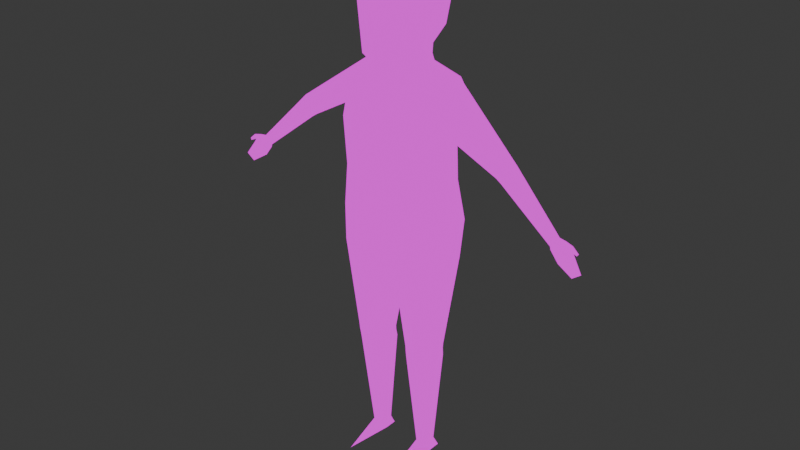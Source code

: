 # Source: suit.blend  (saved by Blender 4.0.36; exported with 4.5.12 LTS)
import bpy
from mathutils import Matrix  # noqa: F401  (used for matrix-valued properties, if any)

bpy.ops.wm.read_factory_settings(use_empty=True)
scene = bpy.context.scene
scene.name = 'Scene'

# ---- collections
col_collection = bpy.data.collections.new('Collection'); scene.collection.children.link(col_collection)

# ---- images (referenced by path relative to the original .blend; pixels are not part of the script)
import os
ASSET_DIR = os.environ.get("B2B_ASSET_DIR", "")  # directory of the original .blend (textures are referenced by path, not embedded)
HERE = os.path.dirname(os.path.abspath(__file__))  # packed textures are extracted next to this script under _unpacked/

def load_image(name, relpath, width, height, colorspace="sRGB"):
    """Load a texture the original file referenced (path relative to the .blend, or extracted next to this script)."""
    p = next((c for c in (os.path.join(HERE, relpath), os.path.join(ASSET_DIR, relpath)) if relpath and os.path.exists(c)), "")
    if p:
        img = bpy.data.images.load(p, check_existing=True)
        img.name = name
    else:  # same state as the original file: an image datablock whose file is absent (Cycles renders it pink)
        img = bpy.data.images.new(name, width, height)
        img.source = "FILE"
        img.filepath = "//" + (relpath or name)
    img.colorspace_settings.name = colorspace
    return img
img_chartex = load_image('chartex', 'suit.png', 1024, 1024, 'sRGB')

# ---- materials (node trees are filled in below, after node groups)
mat_material = bpy.data.materials.new('Material')
mat_material.use_transparent_shadow = False

# ---- material node trees
mat_material.use_nodes = True; mat_material.node_tree.nodes.clear()
_N = mat_material.node_tree.nodes; _L = mat_material.node_tree.links
n0 = _N.new('ShaderNodeOutputMaterial'); n0.name = 'Material Output'; n0.location = (300, 300)
n1 = _N.new('ShaderNodeBackground'); n1.name = 'Background'; n1.location = (10, 300)
n2 = _N.new('ShaderNodeTexImage'); n2.name = 'Image Texture'; n2.location = (-280, 280)
n2.image = img_chartex
n2.interpolation = 'Closest'
n2.extension = 'EXTEND'
_L.new(n1.outputs[0], n0.inputs[0])
_L.new(n2.outputs[0], n1.inputs[0])
n0.is_active_output = True

# ---- world
world_world = bpy.data.worlds.new('World'); scene.world = world_world
world_world.use_nodes = True; world_world.node_tree.nodes.clear()
_N = world_world.node_tree.nodes; _L = world_world.node_tree.links
n0 = _N.new('ShaderNodeOutputWorld'); n0.name = 'World Output'; n0.location = (300, 300)
n1 = _N.new('ShaderNodeBackground'); n1.name = 'Background'; n1.location = (10, 300)
n1.inputs[0].default_value = (0.05088, 0.05088, 0.05088, 1.0)
_L.new(n1.outputs[0], n0.inputs[0])
n0.is_active_output = True
world_world.color = (0.05088, 0.05088, 0.05088)
world_world.use_sun_shadow = False
world_world.sun_shadow_jitter_overblur = 0.0

# ---- meshes
me_cube_001 = bpy.data.meshes.new('Cube.001')
me_cube_001.from_pydata([(0.2262, -0.06217, 0.8591), (0.1975, -0.07817, 1.183), (0.2262, 0.05297, 0.892), (0.1975, 0.06824, 1.183), (0.03151, 0.1144, 0.911), (0.1001, 0.1107, 1.172), (0.03151, -0.09195, 0.8445), (0.1001, -0.1206, 1.172), (0.1718, -0.05727, 0.5011), (0.1718, 0.03612, 0.5001), (0.06238, 0.03612, 0.4867), (0.06238, -0.05727, 0.4877), (0.1667, -0.05224, 0.4435), (0.1667, 0.04316, 0.4445), (0.06201, 0.04316, 0.4397), (0.06201, -0.05224, 0.4387), (0.1324, -0.02027, 0.03673), (0.1324, 0.03569, 0.03685), (0.08997, 0.03569, 0.03685), (0.08997, -0.02027, 0.03673), (0.1835, -0.1088, 1.383), (0.1822, 0.07382, 1.424), (0.07325, 0.1234, 1.465), (0.09149, -0.1159, 1.508), (0.1846, -0.0737, 1.506), (0.1846, 0.08771, 1.558), (0.0945, 0.09996, 1.557), (0.0945, -0.09526, 1.538), (0.0, 0.1351, 0.9412), (0.0, -0.09195, 0.8539), (0.0, 0.1107, 1.167), (0.0, -0.1206, 1.167), (0.0, 0.09996, 1.568), (0.0, -0.09526, 1.55), (0.0, 0.1372, 1.473), (0.0, -0.1159, 1.515), (0.07136, -0.0394, 1.583), (0.07136, 0.08533, 1.593), (0.1747, 0.03872, 1.576), (0.1747, -0.04146, 1.561), (0.0, 0.08533, 1.6), (0.0, -0.0394, 1.589), (0.07547, -0.1231, 1.64), (0.05739, 0.09508, 1.652), (0.0, 0.09508, 1.652), (0.0, -0.1551, 1.627), (0.09479, -0.1099, 1.702), (0.08527, 0.1293, 1.713), (0.0, 0.1415, 1.7), (0.0, -0.1631, 1.681), (0.1013, -0.1189, 1.836), (0.1131, 0.1289, 1.846), (0.0, 0.1627, 1.852), (0.0, -0.1538, 1.83), (0.0856, -0.0824, 1.893), (0.06007, 0.09302, 1.909), (0.0, 0.08533, 1.936), (0.0, -0.1004, 1.925), (0.4285, -0.03342, 1.291), (0.4285, 0.01026, 1.291), (0.4421, -0.05224, 1.342), (0.4421, 0.02908, 1.342), (0.4396, 0.01134, 1.379), (0.4396, -0.0345, 1.379), (0.4499, -0.03375, 1.277), (0.4499, 0.01059, 1.277), (0.4761, -0.05224, 1.312), (0.4761, 0.02908, 1.312), (0.4835, 0.008709, 1.337), (0.4835, -0.03187, 1.337), (0.6577, -0.03649, 1.103), (0.6577, -0.01756, 1.103), (0.7235, -0.03649, 1.126), (0.7039, -0.01997, 1.142), (0.7071, -0.02377, 1.146), (0.7098, -0.03481, 1.149), (0.2142, 0.09277, 1.022), (0.2142, -0.07623, 1.016), (0.06247, -0.1192, 0.9817), (0.06247, 0.1457, 1.005), (0.0, 0.1457, 1.002), (0.0, -0.1192, 0.9789), (0.1956, 0.05467, 1.432), (0.2009, -0.06117, 1.418), (0.2026, 0.0377, 1.557), (0.2117, 0.07208, 1.541), (0.2117, -0.07144, 1.489), (0.2026, -0.04259, 1.542), (0.06783, -0.03593, 1.632), (0.0654, 0.08106, 1.618), (0.0, -0.05068, 1.615), (0.0, 0.08106, 1.622), (0.1134, -0.02823, 1.68), (0.1223, -0.01797, 1.721), (0.1419, -0.02118, 1.851), (0.1042, 0.0348, 1.674), (0.1223, 0.03846, 1.725), (0.1387, 0.02884, 1.852), (0.1127, 0.01443, 1.902), (0.0, -0.001625, 1.939), (0.1448, 0.0003284, 2.825e-06), (0.1448, 0.05021, 2.825e-06), (0.0831, 0.05021, 2.825e-06), (0.0831, 0.0003284, 2.825e-06), (0.17, -0.05543, 0.4737), (0.0622, 0.03654, 0.4706), (0.1095, -0.192, 2.825e-06), (0.17, 0.03654, 0.4789), (0.0622, -0.05543, 0.4654), (0.6897, -0.03649, 1.061), (0.6897, -0.01756, 1.061), (0.7341, -0.03649, 1.11), (0.7354, -0.02111, 1.111), (0.678, -0.01601, 1.146), (0.7798, -0.03649, 1.051), (0.7329, -0.03352, 1.143), (0.7455, -0.03649, 1.026), (0.6553, -0.01662, 1.114), (0.6553, -0.0364, 1.114), (0.678, -0.03701, 1.146), (0.759, -0.03352, 1.12), (0.7557, -0.03352, 1.111), (0.7336, -0.02356, 1.137), (0.7593, -0.02715, 1.117), (-0.2262, -0.06217, 0.8591), (-0.1975, -0.07817, 1.183), (-0.2262, 0.05297, 0.892), (-0.1975, 0.06824, 1.183), (-0.03151, 0.1144, 0.911), (-0.1001, 0.1107, 1.172), (-0.03151, -0.09195, 0.8445), (-0.1001, -0.1206, 1.172), (-0.1718, -0.05727, 0.5011), (-0.1718, 0.03612, 0.5001), (-0.06238, 0.03612, 0.4867), (-0.06238, -0.05727, 0.4877), (-0.1667, -0.05224, 0.4435), (-0.1667, 0.04316, 0.4445), (-0.06201, 0.04316, 0.4397), (-0.06201, -0.05224, 0.4387), (-0.1324, -0.02027, 0.03673), (-0.1324, 0.03569, 0.03685), (-0.08997, 0.03569, 0.03685), (-0.08997, -0.02027, 0.03673), (-0.1835, -0.1088, 1.383), (-0.1822, 0.07382, 1.424), (-0.07325, 0.1234, 1.465), (-0.09149, -0.1159, 1.508), (-0.1846, -0.0737, 1.506), (-0.1846, 0.08771, 1.558), (-0.0945, 0.09996, 1.557), (-0.0945, -0.09526, 1.538), (-0.07136, -0.0394, 1.583), (-0.07136, 0.08533, 1.593), (-0.1747, 0.03872, 1.576), (-0.1747, -0.04146, 1.561), (-0.07547, -0.1231, 1.64), (-0.05739, 0.09508, 1.652), (-0.09479, -0.1099, 1.702), (-0.08527, 0.1293, 1.713), (-0.1013, -0.1189, 1.836), (-0.1131, 0.1289, 1.846), (-0.0856, -0.0824, 1.893), (-0.06007, 0.09302, 1.909), (-0.4285, -0.03342, 1.291), (-0.4285, 0.01026, 1.291), (-0.4421, -0.05224, 1.342), (-0.4421, 0.02908, 1.342), (-0.4396, 0.01134, 1.379), (-0.4396, -0.0345, 1.379), (-0.4499, -0.03375, 1.277), (-0.4499, 0.01059, 1.277), (-0.4761, -0.05224, 1.312), (-0.4761, 0.02908, 1.312), (-0.4835, 0.008709, 1.337), (-0.4835, -0.03187, 1.337), (-0.6577, -0.03649, 1.103), (-0.6577, -0.01756, 1.103), (-0.7235, -0.03649, 1.126), (-0.7039, -0.01997, 1.142), (-0.7071, -0.02377, 1.146), (-0.7098, -0.03481, 1.149), (-0.2142, 0.09277, 1.022), (-0.2142, -0.07623, 1.016), (-0.06247, -0.1192, 0.9817), (-0.06247, 0.1457, 1.005), (-0.1956, 0.05467, 1.432), (-0.2009, -0.06117, 1.418), (-0.2026, 0.0377, 1.557), (-0.2117, 0.07208, 1.541), (-0.2117, -0.07144, 1.489), (-0.2026, -0.04259, 1.542), (-0.06783, -0.03593, 1.632), (-0.0654, 0.08106, 1.618), (-0.1134, -0.02823, 1.68), (-0.1223, -0.01797, 1.721), (-0.1419, -0.02118, 1.851), (-0.1042, 0.0348, 1.674), (-0.1223, 0.03846, 1.725), (-0.1387, 0.02884, 1.852), (-0.1127, 0.01443, 1.902), (-0.1448, 0.0003284, 2.825e-06), (-0.1448, 0.05021, 2.825e-06), (-0.0831, 0.05021, 2.825e-06), (-0.0831, 0.0003284, 2.825e-06), (-0.17, -0.05543, 0.4737), (-0.0622, 0.03654, 0.4706), (-0.1095, -0.192, 2.825e-06), (-0.17, 0.03654, 0.4789), (-0.0622, -0.05543, 0.4654), (-0.6897, -0.03649, 1.061), (-0.6897, -0.01756, 1.061), (-0.7341, -0.03649, 1.11), (-0.7354, -0.02111, 1.111), (-0.678, -0.01601, 1.146), (-0.7798, -0.03649, 1.051), (-0.7329, -0.03352, 1.143), (-0.7455, -0.03649, 1.026), (-0.6553, -0.01662, 1.114), (-0.6553, -0.0364, 1.114), (-0.678, -0.03701, 1.146), (-0.759, -0.03352, 1.12), (-0.7557, -0.03352, 1.111), (-0.7336, -0.02356, 1.137), (-0.7593, -0.02715, 1.117)], [], [(79, 5, 3, 76), (76, 3, 1, 77), (0, 6, 11, 8), (77, 1, 7, 78), (105, 107, 13, 14), (4, 2, 9, 10), (2, 0, 8, 9), (6, 4, 10, 11), (15, 14, 18, 19), (107, 104, 12, 13), (108, 105, 14, 15), (104, 108, 15, 12), (18, 17, 101, 102), (12, 15, 19, 16), (14, 13, 17, 18), (13, 12, 16, 17), (3, 5, 22, 21), (7, 1, 20, 23), (1, 3, 21, 20), (33, 27, 36, 41), (85, 84, 62, 61), (23, 20, 24, 27), (21, 22, 26, 25), (4, 6, 29, 28), (80, 79, 4, 28), (81, 29, 6, 78), (27, 24, 39, 36), (23, 35, 31, 7), (34, 22, 5, 30), (22, 34, 32, 26), (23, 27, 33, 35), (25, 26, 37, 38), (26, 32, 40, 37), (32, 33, 41, 40), (38, 37, 36, 39), (26, 27, 36, 37), (83, 82, 59, 58), (90, 88, 42, 45), (89, 91, 44, 43), (58, 59, 65, 64), (59, 61, 67, 65), (87, 86, 60, 63), (82, 85, 61, 59), (84, 87, 63, 62), (86, 83, 58, 60), (74, 73, 113), (119, 72, 115, 75), (63, 60, 66, 69), (60, 58, 64, 66), (61, 62, 68, 67), (62, 63, 69, 68), (72, 70, 109, 111), (117, 113, 73, 71), (118, 117, 71, 70), (67, 68, 113), (119, 118, 70, 72), (31, 81, 78, 7), (30, 5, 79, 80), (0, 77, 78, 6), (2, 76, 77, 0), (4, 79, 76, 2), (24, 20, 83, 86), (38, 39, 87, 84), (21, 25, 85, 82), (39, 24, 86, 87), (20, 21, 82, 83), (25, 38, 84, 85), (40, 41, 90, 91), (37, 40, 91, 89), (41, 36, 88, 90), (37, 89, 88, 36), (42, 46, 49, 45), (93, 46, 42, 92), (42, 88, 95, 92), (88, 89, 43, 95), (98, 99, 57, 54), (46, 50, 53, 49), (94, 50, 46, 93), (50, 54, 57, 53), (48, 52, 51, 47), (44, 48, 47, 43), (52, 56, 55, 51), (93, 92, 95, 96), (95, 43, 47, 96), (51, 97, 96, 47), (50, 94, 54), (54, 94, 97, 98), (99, 98, 55, 56), (55, 98, 97, 51), (94, 93, 96, 97), (102, 101, 100, 103), (17, 16, 100, 101), (19, 18, 102, 103), (100, 106, 103), (16, 19, 106), (100, 16, 106), (19, 103, 106), (8, 11, 108, 104), (11, 10, 105, 108), (9, 8, 104, 107), (10, 9, 107, 105), (109, 110, 112, 111), (73, 72, 111, 112), (71, 73, 112, 110), (70, 71, 110, 109), (66, 64, 118, 119), (75, 115, 122, 74), (69, 66, 119), (64, 65, 117, 118), (65, 67, 113, 117), (113, 119, 75, 74), (111, 109, 116, 114), (110, 112, 114, 116), (114, 112, 111), (110, 116, 109), (115, 72, 121, 120), (122, 123, 121, 72), (72, 73, 74, 122), (120, 123, 122, 115), (121, 123, 120), (68, 69, 119, 113), (185, 182, 127, 129), (182, 183, 125, 127), (124, 132, 135, 130), (183, 184, 131, 125), (206, 138, 137, 208), (128, 134, 133, 126), (126, 133, 132, 124), (130, 135, 134, 128), (139, 143, 142, 138), (208, 137, 136, 205), (209, 139, 138, 206), (205, 136, 139, 209), (142, 203, 202, 141), (136, 140, 143, 139), (138, 142, 141, 137), (137, 141, 140, 136), (127, 145, 146, 129), (131, 147, 144, 125), (125, 144, 145, 127), (33, 41, 152, 151), (189, 167, 168, 188), (147, 151, 148, 144), (145, 149, 150, 146), (128, 28, 29, 130), (80, 28, 128, 185), (81, 184, 130, 29), (151, 152, 155, 148), (147, 131, 31, 35), (34, 30, 129, 146), (146, 150, 32, 34), (147, 35, 33, 151), (149, 154, 153, 150), (150, 153, 40, 32), (154, 155, 152, 153), (150, 153, 152, 151), (187, 164, 165, 186), (90, 45, 156, 192), (193, 157, 44, 91), (164, 170, 171, 165), (165, 171, 173, 167), (191, 169, 166, 190), (186, 165, 167, 189), (188, 168, 169, 191), (190, 166, 164, 187), (180, 214, 179), (220, 181, 216, 178), (169, 175, 172, 166), (166, 172, 170, 164), (167, 173, 174, 168), (168, 174, 175, 169), (178, 212, 210, 176), (218, 177, 179, 214), (219, 176, 177, 218), (173, 214, 174), (220, 178, 176, 219), (31, 131, 184, 81), (30, 80, 185, 129), (124, 130, 184, 183), (126, 124, 183, 182), (128, 126, 182, 185), (148, 190, 187, 144), (154, 188, 191, 155), (145, 186, 189, 149), (155, 191, 190, 148), (144, 187, 186, 145), (149, 189, 188, 154), (153, 193, 91, 40), (41, 90, 192, 152), (153, 152, 192, 193), (156, 45, 49, 158), (195, 194, 156, 158), (156, 194, 197, 192), (192, 197, 157, 193), (200, 162, 57, 99), (158, 49, 53, 160), (196, 195, 158, 160), (160, 53, 57, 162), (48, 159, 161, 52), (44, 157, 159, 48), (52, 161, 163, 56), (195, 198, 197, 194), (197, 198, 159, 157), (161, 159, 198, 199), (160, 162, 196), (162, 200, 199, 196), (99, 56, 163, 200), (163, 161, 199, 200), (196, 199, 198, 195), (203, 204, 201, 202), (141, 202, 201, 140), (143, 204, 203, 142), (201, 204, 207), (140, 207, 143), (201, 207, 140), (143, 207, 204), (132, 205, 209, 135), (135, 209, 206, 134), (133, 208, 205, 132), (134, 206, 208, 133), (210, 212, 213, 211), (179, 213, 212, 178), (177, 211, 213, 179), (176, 210, 211, 177), (172, 220, 219, 170), (181, 180, 223, 216), (175, 220, 172), (170, 219, 218, 171), (171, 218, 214, 173), (214, 180, 181, 220), (212, 215, 217, 210), (211, 217, 215, 213), (215, 212, 213), (211, 210, 217), (216, 221, 222, 178), (223, 178, 222, 224), (178, 223, 180, 179), (221, 216, 223, 224), (222, 221, 224), (174, 214, 220, 175)])
_uv = me_cube_001.uv_layers.new(name='UVMap')
_uv.uv.foreach_set('vector', [0.3171, 0.6295, 0.2374, 0.575, 0.2504, 0.5184, 0.3364, 0.5427, 0.3364, 0.5427, 0.2504, 0.5184, 0.2609, 0.439, 0.3514, 0.4509, 0.605, 0.9034, 0.4958, 0.8736, 0.6055, 0.6982, 0.6497, 0.7266, 0.3514, 0.4509, 0.2609, 0.439, 0.2694, 0.3826, 0.3712, 0.3646, 0.7501, 0.7313, 0.6977, 0.7271, 0.7033, 0.711, 0.7524, 0.7162, 0.7519, 0.9457, 0.6568, 0.93, 0.6951, 0.7374, 0.749, 0.7388, 0.6568, 0.93, 0.605, 0.9034, 0.6497, 0.7266, 0.6951, 0.7374, 0.4958, 0.8736, 0.3972, 0.8039, 0.57, 0.673, 0.6055, 0.6982, 0.616, 0.6776, 0.5793, 0.6533, 0.6827, 0.4971, 0.7046, 0.511, 0.6977, 0.7271, 0.6543, 0.7143, 0.6591, 0.7007, 0.7033, 0.711, 0.6104, 0.6888, 0.574, 0.6668, 0.5793, 0.6533, 0.616, 0.6776, 0.6543, 0.7143, 0.6104, 0.6888, 0.616, 0.6776, 0.6591, 0.7007, 0.8287, 0.9495, 0.8283, 0.9657, 0.8111, 0.9786, 0.8084, 0.941, 0.6591, 0.7007, 0.616, 0.6776, 0.7046, 0.511, 0.7227, 0.5191, 0.7524, 0.7162, 0.7033, 0.711, 0.7487, 0.5259, 0.7682, 0.5289, 0.7033, 0.711, 0.6591, 0.7007, 0.7227, 0.5191, 0.7487, 0.5259, 0.2504, 0.5184, 0.2374, 0.575, 0.0851, 0.5307, 0.1324, 0.4867, 0.2694, 0.3826, 0.2609, 0.439, 0.1656, 0.4171, 0.1074, 0.3744, 0.2609, 0.439, 0.2504, 0.5184, 0.1324, 0.4867, 0.1656, 0.4171, 0.08047, 0.3312, 0.08936, 0.3802, 0.05092, 0.3721, 0.04477, 0.3351, 0.06496, 0.9581, 0.04574, 0.9573, 0.1016, 0.8219, 0.1216, 0.8162, 0.1074, 0.3744, 0.1656, 0.4171, 0.1149, 0.4197, 0.08936, 0.3802, 0.1324, 0.4867, 0.0851, 0.5307, 0.05538, 0.4884, 0.08755, 0.4685, 0.3972, 0.8039, 0.4958, 0.8736, 0.4797, 0.884, 0.3727, 0.8115, 0.7682, 0.9906, 0.739, 0.9924, 0.7519, 0.9457, 0.7677, 0.9617, 0.481, 0.9519, 0.4797, 0.884, 0.4958, 0.8736, 0.5142, 0.9527, 0.08936, 0.3802, 0.1149, 0.4197, 0.09297, 0.4271, 0.04928, 0.4032, 0.1074, 0.3744, 0.1009, 0.3312, 0.2725, 0.331, 0.2694, 0.3826, 0.06115, 0.563, 0.0851, 0.5307, 0.2374, 0.575, 0.2188, 0.6274, 0.0851, 0.5307, 0.06115, 0.563, 0.01556, 0.5264, 0.05538, 0.4884, 0.1074, 0.3744, 0.08936, 0.3802, 0.08047, 0.3312, 0.1009, 0.3312, 0.08755, 0.4685, 0.05538, 0.4884, 0.03576, 0.4744, 0.08189, 0.4522, 0.05538, 0.4884, 0.01556, 0.5264, -2.244e-08, 0.5134, 0.02935, 0.484, 0.8575, 0.7982, 0.8575, 0.7007, 0.8746, 0.7302, 0.874, 0.7925, 0.08189, 0.4522, 0.03576, 0.4744, 0.04928, 0.4032, 0.09297, 0.4271, 0.7989, 0.7945, 0.7989, 0.697, 0.8214, 0.7267, 0.8209, 0.789, 0.1738, 0.9477, 0.1174, 0.9482, 0.1509, 0.8125, 0.1735, 0.8149, 0.7903, 0.1992, 0.8024, 0.149, 0.8397, 0.1762, 0.8403, 0.1992, 0.7906, 0.05815, 0.7901, 0.009583, 0.8119, 0.007453, 0.817, 0.04743, 0.1735, 0.8149, 0.1509, 0.8125, 0.1525, 0.7993, 0.1751, 0.8018, 0.1509, 0.8125, 0.1216, 0.8162, 0.1294, 0.7947, 0.1525, 0.7993, 0.01209, 0.9346, -2.375e-09, 0.9065, 0.07311, 0.794, 0.08159, 0.8121, 0.1174, 0.9482, 0.06496, 0.9581, 0.1216, 0.8162, 0.1509, 0.8125, 0.04574, 0.9573, 0.01209, 0.9346, 0.08159, 0.8121, 0.1016, 0.8219, 0.2073, 0.9607, 0.1738, 0.9477, 0.1735, 0.8149, 0.2004, 0.8248, 0.4874, 0.6034, 0.4868, 0.6, 0.4972, 0.5908, 0.9391, 0.4907, 0.9606, 0.5028, 0.9568, 0.5115, 0.9473, 0.5043, 0.08159, 0.8121, 0.07311, 0.794, 0.08339, 0.7736, 0.09476, 0.7857, 0.2004, 0.8248, 0.1735, 0.8149, 0.1751, 0.8018, 0.199, 0.8029, 0.1216, 0.8162, 0.1016, 0.8219, 0.1131, 0.7942, 0.1294, 0.7947, 0.1016, 0.8219, 0.08159, 0.8121, 0.09476, 0.7857, 0.1131, 0.7942, 0.9606, 0.5028, 0.9499, 0.4698, 0.9765, 0.4697, 0.9701, 0.5022, 0.493, 0.5721, 0.4972, 0.5908, 0.4868, 0.6, 0.4882, 0.5697, 0.4962, 0.5627, 0.493, 0.5721, 0.4882, 0.5697, 0.4909, 0.5609, 0.1294, 0.7947, 0.1131, 0.7942, 0.1594, 0.6666, 0.9391, 0.4907, 0.9449, 0.4721, 0.9499, 0.4698, 0.9606, 0.5028, 0.2725, 0.331, 0.3727, 0.3309, 0.3712, 0.3646, 0.2694, 0.3826, 0.2188, 0.6274, 0.2374, 0.575, 0.3171, 0.6295, 0.3057, 0.6622, 0.605, 0.9034, 0.5864, 0.9776, 0.5142, 0.9527, 0.4958, 0.8736, 0.6568, 0.93, 0.6638, 0.9943, 0.5864, 0.9776, 0.605, 0.9034, 0.7519, 0.9457, 0.739, 0.9924, 0.6638, 0.9943, 0.6568, 0.93, 0.1149, 0.4197, 0.1656, 0.4171, 0.1457, 0.4326, 0.1207, 0.4296, 0.08189, 0.4522, 0.09297, 0.4271, 0.1028, 0.4321, 0.09327, 0.4538, 0.1324, 0.4867, 0.08755, 0.4685, 0.0964, 0.4639, 0.1295, 0.4753, 0.09297, 0.4271, 0.1149, 0.4197, 0.1207, 0.4296, 0.1028, 0.4321, 0.1656, 0.4171, 0.1324, 0.4867, 0.1295, 0.4753, 0.1457, 0.4326, 0.08755, 0.4685, 0.08189, 0.4522, 0.09327, 0.4538, 0.0964, 0.4639, 0.4043, 0.621, 0.4022, 0.5588, 0.4152, 0.5538, 0.4152, 0.6194, 0.771, 0.05961, 0.7761, 0.009945, 0.7901, 0.009583, 0.7906, 0.05815, 0.7712, 0.1988, 0.7682, 0.1501, 0.8024, 0.149, 0.7903, 0.1992, 0.771, 0.05961, 0.7906, 0.05815, 0.8024, 0.149, 0.7682, 0.1501, 0.8397, 0.1762, 0.8588, 0.1644, 0.8561, 0.1992, 0.8403, 0.1992, 0.8595, 0.1232, 0.8588, 0.1644, 0.8397, 0.1762, 0.8405, 0.1308, 0.8397, 0.1762, 0.8024, 0.149, 0.8324, 0.0973, 0.8405, 0.1308, 0.8024, 0.149, 0.7906, 0.05815, 0.817, 0.04743, 0.8324, 0.0973, 0.9359, 0.1179, 1.0, 0.1399, 0.9612, 0.1992, 0.9299, 0.1581, 0.8588, 0.1644, 0.9038, 0.1625, 0.9044, 0.1992, 0.8561, 0.1992, 0.9119, 0.1274, 0.9038, 0.1625, 0.8588, 0.1644, 0.8595, 0.1232, 0.9038, 0.1625, 0.9299, 0.1581, 0.9612, 0.1992, 0.9044, 0.1992, 0.8549, -4.886e-09, 0.9517, 0.01453, 0.9182, 0.07039, 0.8629, 0.04912, 0.8119, 0.007453, 0.8549, -4.886e-09, 0.8629, 0.04912, 0.817, 0.04743, 0.9517, 0.01453, 0.9974, 0.07865, 0.957, 0.08105, 0.9182, 0.07039, 0.8595, 0.1232, 0.8405, 0.1308, 0.8324, 0.0973, 0.8619, 0.09821, 0.8324, 0.0973, 0.817, 0.04743, 0.8629, 0.04912, 0.8619, 0.09821, 0.9182, 0.07039, 0.9146, 0.1087, 0.8619, 0.09821, 0.8629, 0.04912, 0.9038, 0.1625, 0.9119, 0.1274, 0.9299, 0.1581, 0.9299, 0.1581, 0.9119, 0.1274, 0.9146, 0.1087, 0.9359, 0.1179, 1.0, 0.1399, 0.9359, 0.1179, 0.957, 0.08105, 0.9974, 0.07865, 0.957, 0.08105, 0.9359, 0.1179, 0.9146, 0.1087, 0.9182, 0.07039, 0.9119, 0.1274, 0.8595, 0.1232, 0.8619, 0.09821, 0.9146, 0.1087, 0.9337, 0.85, 0.903, 0.85, 0.903, 0.8252, 0.9337, 0.8252, 0.8283, 0.9657, 0.8516, 0.9673, 0.8412, 0.9899, 0.8111, 0.9786, 0.8514, 0.9476, 0.8287, 0.9495, 0.8084, 0.941, 0.8394, 0.925, 0.903, 0.8252, 0.9206, 0.7295, 0.9337, 0.8252, 0.8516, 0.9673, 0.8514, 0.9476, 0.9402, 0.9557, 0.8412, 0.9899, 0.8516, 0.9673, 0.9402, 0.9557, 0.8514, 0.9476, 0.8394, 0.925, 0.9402, 0.9557, 0.6497, 0.7266, 0.6055, 0.6982, 0.6104, 0.6888, 0.6543, 0.7143, 0.6055, 0.6982, 0.57, 0.673, 0.574, 0.6668, 0.6104, 0.6888, 0.6951, 0.7374, 0.6497, 0.7266, 0.6543, 0.7143, 0.6977, 0.7271, 0.749, 0.7388, 0.6951, 0.7374, 0.6977, 0.7271, 0.7501, 0.7313, 0.427, 0.5542, 0.4364, 0.5537, 0.4364, 0.5875, 0.4287, 0.5872, 0.4868, 0.6, 0.4726, 0.6074, 0.4629, 0.6065, 0.4635, 0.5987, 0.4882, 0.5697, 0.4868, 0.6, 0.4635, 0.5987, 0.4629, 0.5643, 0.4909, 0.5609, 0.4882, 0.5697, 0.4629, 0.5643, 0.4651, 0.5548, 0.199, 0.8029, 0.1751, 0.8018, 0.1883, 0.6703, 0.2073, 0.6732, 0.4909, 0.6087, 0.4826, 0.6172, 0.4781, 0.6144, 0.4874, 0.6034, 0.09476, 0.7857, 0.08339, 0.7736, 0.15, 0.6622, 0.1751, 0.8018, 0.1525, 0.7993, 0.1786, 0.6694, 0.1883, 0.6703, 0.1525, 0.7993, 0.1294, 0.7947, 0.1594, 0.6666, 0.1786, 0.6694, 0.4972, 0.5908, 0.5036, 0.5985, 0.4909, 0.6087, 0.4874, 0.6034, 0.7542, 0.4884, 0.7217, 0.4825, 0.733, 0.4517, 0.7542, 0.4513, 0.8968, 0.4844, 0.8909, 0.4511, 0.9286, 0.451, 0.9286, 0.4723, 0.9286, 0.451, 0.8909, 0.4511, 0.8923, 0.4436, 0.8968, 0.4844, 0.9286, 0.4723, 0.9025, 0.4919, 0.9568, 0.5115, 0.9606, 0.5028, 0.9765, 0.511, 0.9738, 0.515, 0.4781, 0.6144, 0.4687, 0.6224, 0.4634, 0.6216, 0.4726, 0.6074, 0.4726, 0.6074, 0.4868, 0.6, 0.4874, 0.6034, 0.4781, 0.6144, 0.469, 0.6262, 0.4687, 0.6224, 0.4781, 0.6144, 0.4826, 0.6172, 0.4634, 0.6216, 0.4687, 0.6224, 0.469, 0.6262, 0.1131, 0.7942, 0.09476, 0.7857, 0.15, 0.6622, 0.1594, 0.6666, 0.3164, 0.03261, 0.3358, 0.1194, 0.25, 0.1439, 0.2369, 0.08727, 0.3358, 0.1194, 0.3511, 0.2111, 0.2607, 0.2231, 0.25, 0.1439, 0.5359, 0.4063, 0.4912, 0.2295, 0.5354, 0.2011, 0.6451, 0.3765, 0.3511, 0.2111, 0.3711, 0.2972, 0.2693, 0.2794, 0.2607, 0.2231, 0.3908, 0.2342, 0.3885, 0.2191, 0.4376, 0.2139, 0.4432, 0.23, 0.3891, 0.4486, 0.3919, 0.2417, 0.4458, 0.2403, 0.4841, 0.4329, 0.4841, 0.4329, 0.4458, 0.2403, 0.4912, 0.2295, 0.5359, 0.4063, 0.6451, 0.3765, 0.5354, 0.2011, 0.5709, 0.1759, 0.7437, 0.3068, 0.525, 0.1804, 0.4363, 0.01387, 0.4583, 2.008e-08, 0.5616, 0.1562, 0.4432, 0.23, 0.4376, 0.2139, 0.4818, 0.2036, 0.4866, 0.2172, 0.5305, 0.1916, 0.525, 0.1804, 0.5616, 0.1562, 0.5669, 0.1697, 0.4866, 0.2172, 0.4818, 0.2036, 0.525, 0.1804, 0.5305, 0.1916, 0.9642, 0.903, 0.9846, 0.8947, 0.9815, 0.9324, 0.9644, 0.9192, 0.4818, 0.2036, 0.4182, 0.02193, 0.4363, 0.01387, 0.525, 0.1804, 0.3885, 0.2191, 0.3727, 0.03173, 0.3922, 0.02872, 0.4376, 0.2139, 0.4376, 0.2139, 0.3922, 0.02872, 0.4182, 0.02193, 0.4818, 0.2036, 0.25, 0.1439, 0.1322, 0.1757, 0.08485, 0.1318, 0.2369, 0.08727, 0.2693, 0.2794, 0.1074, 0.288, 0.1655, 0.2452, 0.2607, 0.2231, 0.2607, 0.2231, 0.1655, 0.2452, 0.1322, 0.1757, 0.25, 0.1439, 0.08047, 0.3312, 0.04477, 0.3273, 0.05089, 0.2903, 0.08932, 0.2822, 0.9105, 0.6943, 0.8538, 0.5524, 0.8739, 0.5581, 0.9297, 0.6936, 0.1074, 0.288, 0.08932, 0.2822, 0.1148, 0.2427, 0.1655, 0.2452, 0.1322, 0.1757, 0.08742, 0.194, 0.05528, 0.1742, 0.08485, 0.1318, 0.7437, 0.3068, 0.7626, 0.3163, 0.6612, 0.3869, 0.6451, 0.3765, 0.3727, 0.4935, 0.3732, 0.4646, 0.3891, 0.4486, 0.4019, 0.4953, 0.6599, 0.4548, 0.6268, 0.4556, 0.6451, 0.3765, 0.6612, 0.3869, 0.08932, 0.2822, 0.04927, 0.2592, 0.09288, 0.2353, 0.1148, 0.2427, 0.1074, 0.288, 0.2693, 0.2794, 0.2725, 0.331, 0.1009, 0.3312, 0.06087, 0.0997, 0.2182, 0.03495, 0.2369, 0.08727, 0.08485, 0.1318, 0.08485, 0.1318, 0.05528, 0.1742, 0.01546, 0.1363, 0.06087, 0.0997, 0.1074, 0.288, 0.1009, 0.3312, 0.08047, 0.3312, 0.08932, 0.2822, 0.08742, 0.194, 0.08179, 0.2102, 0.03571, 0.1881, 0.05528, 0.1742, 0.05528, 0.1742, 0.02933, 0.1786, 5.844e-08, 0.1494, 0.01546, 0.1363, 0.08179, 0.2102, 0.09288, 0.2353, 0.04927, 0.2592, 0.03571, 0.1881, 0.8214, 0.697, 0.8434, 0.7025, 0.8439, 0.7647, 0.8214, 0.7945, 0.8016, 0.684, 0.802, 0.5512, 0.8246, 0.5488, 0.8581, 0.6845, 0.7903, 0.1992, 0.8403, 0.1992, 0.8397, 0.2223, 0.8024, 0.2494, 0.7906, 0.3403, 0.817, 0.351, 0.8119, 0.391, 0.7901, 0.3889, 0.802, 0.5512, 0.8003, 0.538, 0.823, 0.5355, 0.8246, 0.5488, 0.8246, 0.5488, 0.823, 0.5355, 0.8461, 0.5309, 0.8538, 0.5524, 0.9634, 0.6709, 0.8939, 0.5483, 0.9024, 0.5302, 0.9755, 0.6428, 0.8581, 0.6845, 0.8246, 0.5488, 0.8538, 0.5524, 0.9105, 0.6943, 0.9297, 0.6936, 0.8739, 0.5581, 0.8939, 0.5483, 0.9634, 0.6709, 0.7682, 0.697, 0.775, 0.561, 0.802, 0.5512, 0.8016, 0.684, 0.5454, 0.5388, 0.5553, 0.5513, 0.5449, 0.5422, 0.9833, 0.4366, 0.9751, 0.4502, 0.9656, 0.4574, 0.9618, 0.4487, 0.8939, 0.5483, 0.8807, 0.5219, 0.8921, 0.5099, 0.9024, 0.5302, 0.775, 0.561, 0.7765, 0.5392, 0.8003, 0.538, 0.802, 0.5512, 0.8538, 0.5524, 0.8461, 0.5309, 0.8624, 0.5305, 0.8739, 0.5581, 0.8739, 0.5581, 0.8624, 0.5305, 0.8807, 0.5219, 0.8939, 0.5483, 0.9618, 0.4487, 0.9523, 0.4481, 0.9459, 0.4156, 0.9725, 0.4157, 0.551, 0.5701, 0.5463, 0.5725, 0.5449, 0.5422, 0.5553, 0.5513, 0.5542, 0.5794, 0.5489, 0.5812, 0.5463, 0.5725, 0.551, 0.5701, 0.8461, 0.5309, 0.8161, 0.4029, 0.8624, 0.5305, 0.9833, 0.4366, 0.9618, 0.4487, 0.9725, 0.4157, 0.9775, 0.418, 0.2725, 0.331, 0.2693, 0.2794, 0.3711, 0.2972, 0.3727, 0.3309, 0.2182, 0.03495, 0.3049, 4.581e-08, 0.3164, 0.03261, 0.2369, 0.08727, 0.5359, 0.4063, 0.6451, 0.3765, 0.6268, 0.4556, 0.5545, 0.4805, 0.4841, 0.4329, 0.5359, 0.4063, 0.5545, 0.4805, 0.4771, 0.4971, 0.3891, 0.4486, 0.4841, 0.4329, 0.4771, 0.4971, 0.4019, 0.4953, 0.1148, 0.2427, 0.1206, 0.2328, 0.1456, 0.2297, 0.1655, 0.2452, 0.08179, 0.2102, 0.09315, 0.2087, 0.1027, 0.2303, 0.09288, 0.2353, 0.1322, 0.1757, 0.1293, 0.1871, 0.09626, 0.1986, 0.08742, 0.194, 0.09288, 0.2353, 0.1027, 0.2303, 0.1206, 0.2328, 0.1148, 0.2427, 0.1655, 0.2452, 0.1456, 0.2297, 0.1293, 0.1871, 0.1322, 0.1757, 0.08742, 0.194, 0.09626, 0.1986, 0.09315, 0.2087, 0.08179, 0.2102, 0.771, 0.3389, 0.7906, 0.3403, 0.7901, 0.3889, 0.7761, 0.3885, 0.7712, 0.1997, 0.7903, 0.1992, 0.8024, 0.2494, 0.7682, 0.2484, 0.771, 0.3389, 0.7682, 0.2484, 0.8024, 0.2494, 0.7906, 0.3403, 0.8397, 0.2223, 0.8403, 0.1992, 0.8561, 0.1992, 0.8588, 0.2341, 0.8595, 0.2753, 0.8405, 0.2677, 0.8397, 0.2223, 0.8588, 0.2341, 0.8397, 0.2223, 0.8405, 0.2677, 0.8324, 0.3012, 0.8024, 0.2494, 0.8024, 0.2494, 0.8324, 0.3012, 0.817, 0.351, 0.7906, 0.3403, 0.9359, 0.2805, 0.9299, 0.2403, 0.9612, 0.1992, 1.0, 0.2585, 0.8588, 0.2341, 0.8561, 0.1992, 0.9044, 0.1992, 0.9038, 0.236, 0.9119, 0.2711, 0.8595, 0.2753, 0.8588, 0.2341, 0.9038, 0.236, 0.9038, 0.236, 0.9044, 0.1992, 0.9612, 0.1992, 0.9299, 0.2403, 0.8549, 0.3985, 0.8629, 0.3493, 0.9182, 0.3281, 0.9517, 0.3839, 0.8119, 0.391, 0.817, 0.351, 0.8629, 0.3493, 0.8549, 0.3985, 0.9517, 0.3839, 0.9182, 0.3281, 0.957, 0.3174, 0.9974, 0.3198, 0.8595, 0.2753, 0.8619, 0.3003, 0.8324, 0.3012, 0.8405, 0.2677, 0.8324, 0.3012, 0.8619, 0.3003, 0.8629, 0.3493, 0.817, 0.351, 0.9182, 0.3281, 0.8629, 0.3493, 0.8619, 0.3003, 0.9146, 0.2898, 0.9038, 0.236, 0.9299, 0.2403, 0.9119, 0.2711, 0.9299, 0.2403, 0.9359, 0.2805, 0.9146, 0.2898, 0.9119, 0.2711, 1.0, 0.2585, 0.9974, 0.3198, 0.957, 0.3174, 0.9359, 0.2805, 0.957, 0.3174, 0.9182, 0.3281, 0.9146, 0.2898, 0.9359, 0.2805, 0.9119, 0.2711, 0.9146, 0.2898, 0.8619, 0.3003, 0.8595, 0.2753, 0.9757, 0.7227, 0.9757, 0.7475, 0.945, 0.7475, 0.945, 0.7227, 0.9644, 0.9192, 0.9815, 0.9324, 0.9513, 0.9433, 0.9411, 0.9205, 0.9416, 0.9009, 0.9539, 0.8784, 0.9846, 0.8947, 0.9642, 0.903, 0.945, 0.7475, 0.9757, 0.7475, 0.9626, 0.8431, 0.9411, 0.9205, 0.8527, 0.9078, 0.9416, 0.9009, 0.9513, 0.9433, 0.8527, 0.9078, 0.9411, 0.9205, 0.9416, 0.9009, 0.8527, 0.9078, 0.9539, 0.8784, 0.4912, 0.2295, 0.4866, 0.2172, 0.5305, 0.1916, 0.5354, 0.2011, 0.5354, 0.2011, 0.5305, 0.1916, 0.5669, 0.1697, 0.5709, 0.1759, 0.4458, 0.2403, 0.4432, 0.23, 0.4866, 0.2172, 0.4912, 0.2295, 0.3919, 0.2417, 0.3908, 0.2342, 0.4432, 0.23, 0.4458, 0.2403, 0.4364, 0.588, 0.4346, 0.621, 0.427, 0.6212, 0.427, 0.5875, 0.5449, 0.5422, 0.5215, 0.5434, 0.521, 0.5356, 0.5306, 0.5348, 0.5463, 0.5725, 0.521, 0.5779, 0.5215, 0.5434, 0.5449, 0.5422, 0.5489, 0.5812, 0.5231, 0.5874, 0.521, 0.5779, 0.5463, 0.5725, 0.7765, 0.5392, 0.7682, 0.4094, 0.7872, 0.4066, 0.8003, 0.538, 0.549, 0.5335, 0.5454, 0.5388, 0.5361, 0.5277, 0.5407, 0.5249, 0.8807, 0.5219, 0.8255, 0.3985, 0.8921, 0.5099, 0.8003, 0.538, 0.7872, 0.4066, 0.7969, 0.4057, 0.823, 0.5355, 0.823, 0.5355, 0.7969, 0.4057, 0.8161, 0.4029, 0.8461, 0.5309, 0.5553, 0.5513, 0.5454, 0.5388, 0.549, 0.5335, 0.5616, 0.5436, 0.7261, 0.4429, 0.7261, 0.4058, 0.7473, 0.4062, 0.7586, 0.4369, 0.966, 0.572, 0.9342, 0.5599, 0.9342, 0.5387, 0.9719, 0.5388, 0.9342, 0.5387, 0.9706, 0.5312, 0.9719, 0.5388, 0.966, 0.572, 0.9604, 0.5795, 0.9342, 0.5599, 0.9656, 0.4574, 0.9486, 0.4609, 0.9459, 0.4569, 0.9618, 0.4487, 0.5361, 0.5277, 0.5306, 0.5348, 0.5214, 0.5205, 0.5267, 0.5198, 0.5306, 0.5348, 0.5361, 0.5277, 0.5454, 0.5388, 0.5449, 0.5422, 0.5271, 0.516, 0.5407, 0.5249, 0.5361, 0.5277, 0.5267, 0.5198, 0.5214, 0.5205, 0.5271, 0.516, 0.5267, 0.5198, 0.8624, 0.5305, 0.8161, 0.4029, 0.8255, 0.3985, 0.8807, 0.5219])
me_cube_001.materials.append(mat_material)
me_cube_001.update()

# ---- objects
ob_cube = bpy.data.objects.new('Cube', me_cube_001)

# ---- transforms, parenting, visibility, modifiers, constraints
ob_cube.location = (0.0, 0.0, 0.0)
_vg = ob_cube.vertex_groups.new(name='Hips')
_vg = ob_cube.vertex_groups.new(name='Spine')
_vg = ob_cube.vertex_groups.new(name='Chest')
_vg = ob_cube.vertex_groups.new(name='Neck')
_vg = ob_cube.vertex_groups.new(name='Head')
_vg = ob_cube.vertex_groups.new(name='Shoulder.L')
_vg = ob_cube.vertex_groups.new(name='UpperArm.L')
_vg = ob_cube.vertex_groups.new(name='LowerArm.L')
_vg = ob_cube.vertex_groups.new(name='Hand.L')
_vg = ob_cube.vertex_groups.new(name='Fingers.L')
_vg = ob_cube.vertex_groups.new(name='Thumb.L')
_vg = ob_cube.vertex_groups.new(name='Shoulder.R')
_vg = ob_cube.vertex_groups.new(name='UpperArm.R')
_vg = ob_cube.vertex_groups.new(name='LowerArm.R')
_vg = ob_cube.vertex_groups.new(name='Hand.R')
_vg = ob_cube.vertex_groups.new(name='Fingers.R')
_vg = ob_cube.vertex_groups.new(name='Thumb.R')
_vg = ob_cube.vertex_groups.new(name='Thigh.L')
_vg = ob_cube.vertex_groups.new(name='Shin.L')
_vg = ob_cube.vertex_groups.new(name='Foot.L')
_vg = ob_cube.vertex_groups.new(name='Thigh.R')
_vg = ob_cube.vertex_groups.new(name='Shin.R')
_vg = ob_cube.vertex_groups.new(name='Foot.R')

# ---- collection membership
col_collection.objects.link(ob_cube)

# ---- scene / render settings (as saved in the file)
scene.frame_start = 1; scene.frame_end = 250; scene.frame_set(0)
scene.render.engine = 'BLENDER_EEVEE_NEXT'
scene.cycles.sampling_pattern = 'TABULATED_SOBOL'
bpy.context.view_layer.update()

# ---- added for rendering (the .blend has no active camera and no usable light): camera, sun
cam_auto = bpy.data.cameras.new('AutoCamera')
cam_auto.lens = 50.0
cam_auto.sensor_width = 36.0
cam_auto.clip_end = 1000.0
ob_auto_camera = bpy.data.objects.new('AutoCamera', cam_auto)
scene.collection.objects.link(ob_auto_camera)
ob_auto_camera.location = (2.32591, -2.80573, 2.83044)
ob_auto_camera.rotation_euler = (1.09748, -7.21219e-08, 0.694738)
scene.camera = ob_auto_camera
light_auto_sun = bpy.data.lights.new('AutoSun', 'SUN')
light_auto_sun.energy = 3.0
light_auto_sun.angle = 0.0523599
ob_auto_sun = bpy.data.objects.new('AutoSun', light_auto_sun)
scene.collection.objects.link(ob_auto_sun)
ob_auto_sun.rotation_euler = (0.872665, 0.174533, 0.523599)
bpy.context.view_layer.update()
